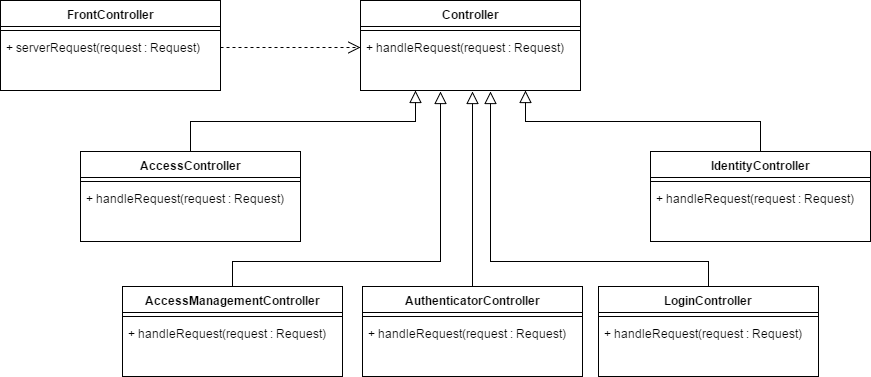

The diagram above was exported from draw.io. Its source (the exported page's mxGraphModel, read from the mxfile embedded in the PNG):
<mxGraphModel dx="786" dy="759" grid="1" gridSize="10" guides="1" tooltips="1" connect="1" arrows="1" fold="1" page="1" pageScale="1" pageWidth="850" pageHeight="1100" math="0" shadow="0">
  <root>
    <mxCell id="0" style=";html=1;" />
    <mxCell id="1" style=";html=1;" parent="0" />
    <mxCell id="1f35513b6fa45b48-39" value="Controller" style="swimlane;html=1;fontStyle=1;align=center;verticalAlign=top;childLayout=stackLayout;horizontal=1;startSize=26;horizontalStack=0;resizeParent=1;resizeLast=0;collapsible=1;marginBottom=0;swimlaneFillColor=#ffffff;strokeColor=#000000;fillColor=#ffffff;" vertex="1" parent="1">
      <mxGeometry x="520" y="79" width="220" height="90" as="geometry" />
    </mxCell>
    <mxCell id="1f35513b6fa45b48-41" value="" style="line;html=1;strokeWidth=1;fillColor=none;align=left;verticalAlign=middle;spacingTop=-1;spacingLeft=3;spacingRight=3;rotatable=0;labelPosition=right;points=[];portConstraint=eastwest;" vertex="1" parent="1f35513b6fa45b48-39">
      <mxGeometry y="26" width="220" height="8" as="geometry" />
    </mxCell>
    <mxCell id="1f35513b6fa45b48-42" value="+ handleRequest(request : Request)" style="text;html=1;strokeColor=none;fillColor=none;align=left;verticalAlign=top;spacingLeft=4;spacingRight=4;whiteSpace=wrap;overflow=hidden;rotatable=0;points=[[0,0.5],[1,0.5]];portConstraint=eastwest;" vertex="1" parent="1f35513b6fa45b48-39">
      <mxGeometry y="34" width="220" height="26" as="geometry" />
    </mxCell>
    <mxCell id="1f35513b6fa45b48-43" value="FrontController" style="swimlane;html=1;fontStyle=1;align=center;verticalAlign=top;childLayout=stackLayout;horizontal=1;startSize=26;horizontalStack=0;resizeParent=1;resizeLast=0;collapsible=1;marginBottom=0;swimlaneFillColor=#ffffff;strokeColor=#000000;fillColor=#ffffff;" vertex="1" parent="1">
      <mxGeometry x="160" y="79" width="220" height="90" as="geometry" />
    </mxCell>
    <mxCell id="1f35513b6fa45b48-44" value="" style="line;html=1;strokeWidth=1;fillColor=none;align=left;verticalAlign=middle;spacingTop=-1;spacingLeft=3;spacingRight=3;rotatable=0;labelPosition=right;points=[];portConstraint=eastwest;" vertex="1" parent="1f35513b6fa45b48-43">
      <mxGeometry y="26" width="220" height="8" as="geometry" />
    </mxCell>
    <mxCell id="1f35513b6fa45b48-45" value="+ serverRequest(request : Request)" style="text;html=1;strokeColor=none;fillColor=none;align=left;verticalAlign=top;spacingLeft=4;spacingRight=4;whiteSpace=wrap;overflow=hidden;rotatable=0;points=[[0,0.5],[1,0.5]];portConstraint=eastwest;" vertex="1" parent="1f35513b6fa45b48-43">
      <mxGeometry y="34" width="220" height="26" as="geometry" />
    </mxCell>
    <mxCell id="1f35513b6fa45b48-46" value="AccessController" style="swimlane;html=1;fontStyle=1;align=center;verticalAlign=top;childLayout=stackLayout;horizontal=1;startSize=26;horizontalStack=0;resizeParent=1;resizeLast=0;collapsible=1;marginBottom=0;swimlaneFillColor=#ffffff;strokeColor=#000000;fillColor=#ffffff;" vertex="1" parent="1">
      <mxGeometry x="240" y="230" width="220" height="90" as="geometry" />
    </mxCell>
    <mxCell id="1f35513b6fa45b48-47" value="" style="line;html=1;strokeWidth=1;fillColor=none;align=left;verticalAlign=middle;spacingTop=-1;spacingLeft=3;spacingRight=3;rotatable=0;labelPosition=right;points=[];portConstraint=eastwest;" vertex="1" parent="1f35513b6fa45b48-46">
      <mxGeometry y="26" width="220" height="8" as="geometry" />
    </mxCell>
    <mxCell id="1f35513b6fa45b48-48" value="+ handleRequest(request : Request)" style="text;html=1;strokeColor=none;fillColor=none;align=left;verticalAlign=top;spacingLeft=4;spacingRight=4;whiteSpace=wrap;overflow=hidden;rotatable=0;points=[[0,0.5],[1,0.5]];portConstraint=eastwest;" vertex="1" parent="1f35513b6fa45b48-46">
      <mxGeometry y="34" width="220" height="26" as="geometry" />
    </mxCell>
    <mxCell id="1f35513b6fa45b48-49" value="AccessManagementController" style="swimlane;html=1;fontStyle=1;align=center;verticalAlign=top;childLayout=stackLayout;horizontal=1;startSize=26;horizontalStack=0;resizeParent=1;resizeLast=0;collapsible=1;marginBottom=0;swimlaneFillColor=#ffffff;strokeColor=#000000;fillColor=#ffffff;" vertex="1" parent="1">
      <mxGeometry x="282" y="365" width="220" height="90" as="geometry" />
    </mxCell>
    <mxCell id="1f35513b6fa45b48-50" value="" style="line;html=1;strokeWidth=1;fillColor=none;align=left;verticalAlign=middle;spacingTop=-1;spacingLeft=3;spacingRight=3;rotatable=0;labelPosition=right;points=[];portConstraint=eastwest;" vertex="1" parent="1f35513b6fa45b48-49">
      <mxGeometry y="26" width="220" height="8" as="geometry" />
    </mxCell>
    <mxCell id="1f35513b6fa45b48-51" value="+ handleRequest(request : Request)" style="text;html=1;strokeColor=none;fillColor=none;align=left;verticalAlign=top;spacingLeft=4;spacingRight=4;whiteSpace=wrap;overflow=hidden;rotatable=0;points=[[0,0.5],[1,0.5]];portConstraint=eastwest;" vertex="1" parent="1f35513b6fa45b48-49">
      <mxGeometry y="34" width="220" height="26" as="geometry" />
    </mxCell>
    <mxCell id="1f35513b6fa45b48-52" value="AuthenticatorController" style="swimlane;html=1;fontStyle=1;align=center;verticalAlign=top;childLayout=stackLayout;horizontal=1;startSize=26;horizontalStack=0;resizeParent=1;resizeLast=0;collapsible=1;marginBottom=0;swimlaneFillColor=#ffffff;strokeColor=#000000;fillColor=#ffffff;" vertex="1" parent="1">
      <mxGeometry x="522" y="365" width="220" height="90" as="geometry" />
    </mxCell>
    <mxCell id="1f35513b6fa45b48-53" value="" style="line;html=1;strokeWidth=1;fillColor=none;align=left;verticalAlign=middle;spacingTop=-1;spacingLeft=3;spacingRight=3;rotatable=0;labelPosition=right;points=[];portConstraint=eastwest;" vertex="1" parent="1f35513b6fa45b48-52">
      <mxGeometry y="26" width="220" height="8" as="geometry" />
    </mxCell>
    <mxCell id="1f35513b6fa45b48-54" value="+ handleRequest(request : Request)" style="text;html=1;strokeColor=none;fillColor=none;align=left;verticalAlign=top;spacingLeft=4;spacingRight=4;whiteSpace=wrap;overflow=hidden;rotatable=0;points=[[0,0.5],[1,0.5]];portConstraint=eastwest;" vertex="1" parent="1f35513b6fa45b48-52">
      <mxGeometry y="34" width="220" height="26" as="geometry" />
    </mxCell>
    <mxCell id="1f35513b6fa45b48-55" value="LoginController" style="swimlane;html=1;fontStyle=1;align=center;verticalAlign=top;childLayout=stackLayout;horizontal=1;startSize=26;horizontalStack=0;resizeParent=1;resizeLast=0;collapsible=1;marginBottom=0;swimlaneFillColor=#ffffff;strokeColor=#000000;fillColor=#ffffff;" vertex="1" parent="1">
      <mxGeometry x="758" y="365" width="220" height="90" as="geometry" />
    </mxCell>
    <mxCell id="1f35513b6fa45b48-56" value="" style="line;html=1;strokeWidth=1;fillColor=none;align=left;verticalAlign=middle;spacingTop=-1;spacingLeft=3;spacingRight=3;rotatable=0;labelPosition=right;points=[];portConstraint=eastwest;" vertex="1" parent="1f35513b6fa45b48-55">
      <mxGeometry y="26" width="220" height="8" as="geometry" />
    </mxCell>
    <mxCell id="1f35513b6fa45b48-57" value="+ handleRequest(request : Request)" style="text;html=1;strokeColor=none;fillColor=none;align=left;verticalAlign=top;spacingLeft=4;spacingRight=4;whiteSpace=wrap;overflow=hidden;rotatable=0;points=[[0,0.5],[1,0.5]];portConstraint=eastwest;" vertex="1" parent="1f35513b6fa45b48-55">
      <mxGeometry y="34" width="220" height="26" as="geometry" />
    </mxCell>
    <mxCell id="1f35513b6fa45b48-58" value="IdentityController" style="swimlane;html=1;fontStyle=1;align=center;verticalAlign=top;childLayout=stackLayout;horizontal=1;startSize=26;horizontalStack=0;resizeParent=1;resizeLast=0;collapsible=1;marginBottom=0;swimlaneFillColor=#ffffff;strokeColor=#000000;fillColor=#ffffff;" vertex="1" parent="1">
      <mxGeometry x="810" y="230" width="220" height="90" as="geometry" />
    </mxCell>
    <mxCell id="1f35513b6fa45b48-59" value="" style="line;html=1;strokeWidth=1;fillColor=none;align=left;verticalAlign=middle;spacingTop=-1;spacingLeft=3;spacingRight=3;rotatable=0;labelPosition=right;points=[];portConstraint=eastwest;" vertex="1" parent="1f35513b6fa45b48-58">
      <mxGeometry y="26" width="220" height="8" as="geometry" />
    </mxCell>
    <mxCell id="1f35513b6fa45b48-60" value="+ handleRequest(request : Request)" style="text;html=1;strokeColor=none;fillColor=none;align=left;verticalAlign=top;spacingLeft=4;spacingRight=4;whiteSpace=wrap;overflow=hidden;rotatable=0;points=[[0,0.5],[1,0.5]];portConstraint=eastwest;" vertex="1" parent="1f35513b6fa45b48-58">
      <mxGeometry y="34" width="220" height="26" as="geometry" />
    </mxCell>
    <mxCell id="1f35513b6fa45b48-61" style="edgeStyle=none;rounded=0;html=1;exitX=1;exitY=0.5;entryX=0;entryY=0.5;endArrow=open;endFill=0;jettySize=auto;orthogonalLoop=1;strokeWidth=1;dashed=1;targetPerimeterSpacing=3;endSize=10;" edge="1" parent="1" source="1f35513b6fa45b48-45" target="1f35513b6fa45b48-42">
      <mxGeometry relative="1" as="geometry" />
    </mxCell>
    <mxCell id="1f35513b6fa45b48-62" style="edgeStyle=orthogonalEdgeStyle;rounded=0;html=1;exitX=0.5;exitY=0;entryX=0.25;entryY=1;endArrow=block;endFill=0;endSize=10;jettySize=auto;orthogonalLoop=1;strokeWidth=1;" edge="1" parent="1" source="1f35513b6fa45b48-46" target="1f35513b6fa45b48-39">
      <mxGeometry relative="1" as="geometry">
        <Array as="points">
          <mxPoint x="350" y="200" />
          <mxPoint x="575" y="200" />
        </Array>
      </mxGeometry>
    </mxCell>
    <mxCell id="1f35513b6fa45b48-63" style="edgeStyle=orthogonalEdgeStyle;rounded=0;html=1;exitX=0.5;exitY=0;endArrow=block;endFill=0;endSize=10;jettySize=auto;orthogonalLoop=1;strokeWidth=1;" edge="1" parent="1" source="1f35513b6fa45b48-49">
      <mxGeometry relative="1" as="geometry">
        <mxPoint x="600" y="170" as="targetPoint" />
        <Array as="points">
          <mxPoint x="392" y="340" />
          <mxPoint x="600" y="340" />
        </Array>
      </mxGeometry>
    </mxCell>
    <mxCell id="1f35513b6fa45b48-64" style="edgeStyle=orthogonalEdgeStyle;rounded=0;html=1;exitX=0.5;exitY=0;endArrow=block;endFill=0;endSize=10;jettySize=auto;orthogonalLoop=1;strokeWidth=1;" edge="1" parent="1" source="1f35513b6fa45b48-52">
      <mxGeometry relative="1" as="geometry">
        <mxPoint x="632" y="170" as="targetPoint" />
      </mxGeometry>
    </mxCell>
    <mxCell id="1f35513b6fa45b48-65" style="edgeStyle=orthogonalEdgeStyle;rounded=0;html=1;exitX=0.5;exitY=0;endArrow=block;endFill=0;endSize=10;jettySize=auto;orthogonalLoop=1;strokeWidth=1;" edge="1" parent="1" source="1f35513b6fa45b48-55">
      <mxGeometry relative="1" as="geometry">
        <mxPoint x="650" y="170" as="targetPoint" />
        <Array as="points">
          <mxPoint x="868" y="340" />
          <mxPoint x="650" y="340" />
        </Array>
      </mxGeometry>
    </mxCell>
    <mxCell id="1f35513b6fa45b48-66" style="edgeStyle=orthogonalEdgeStyle;rounded=0;html=1;exitX=0.5;exitY=0;entryX=0.75;entryY=1;endArrow=block;endFill=0;endSize=10;jettySize=auto;orthogonalLoop=1;strokeWidth=1;" edge="1" parent="1" source="1f35513b6fa45b48-58" target="1f35513b6fa45b48-39">
      <mxGeometry relative="1" as="geometry" />
    </mxCell>
  </root>
</mxGraphModel>